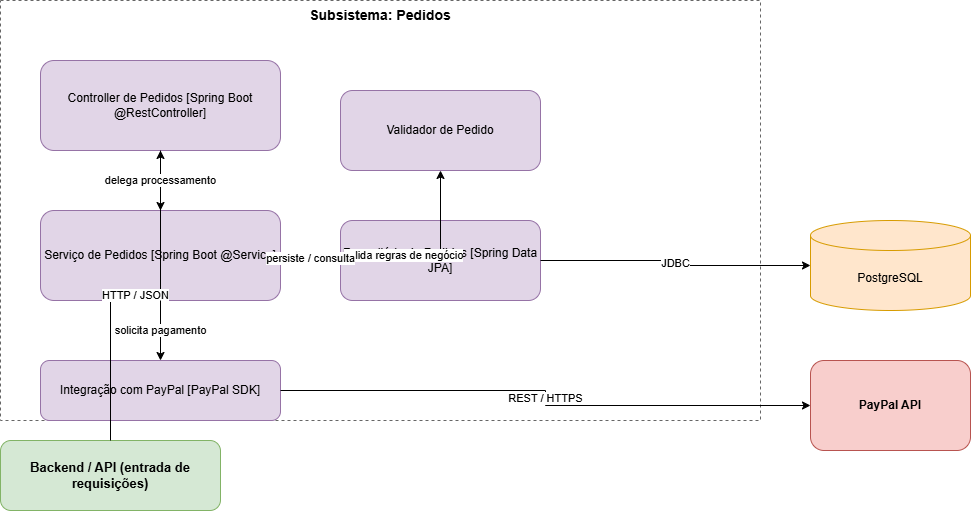

The diagram above was exported from draw.io. Its source (the exported page's mxGraphModel, read from the mxfile embedded in the PNG):
<mxGraphModel dx="988" dy="539" grid="1" gridSize="10" guides="1" tooltips="1" connect="1" arrows="1" fold="1" page="1" pageScale="1" pageWidth="1080" pageHeight="580" math="0" shadow="0">
  <root>
    <mxCell id="0" />
    <mxCell id="1" parent="0" />
    <mxCell id="comp_boundary" parent="1" style="rounded=0;whiteSpace=wrap;html=1;fillColor=none;strokeColor=#666666;verticalAlign=top;align=center;fontStyle=1;fontSize=14;dashed=1;" value="Subsistema: Pedidos" vertex="1">
      <mxGeometry height="420" width="760" x="40" y="40" as="geometry" />
    </mxCell>
    <mxCell id="controller" parent="1" style="rounded=1;whiteSpace=wrap;html=1;fillColor=#e1d5e7;strokeColor=#9673a6;fontSize=12;" value="Controller de Pedidos [Spring Boot @RestController]" vertex="1">
      <mxGeometry height="90" width="240" x="80" y="100" as="geometry" />
    </mxCell>
    <mxCell id="servico" parent="1" style="rounded=1;whiteSpace=wrap;html=1;fillColor=#e1d5e7;strokeColor=#9673a6;fontSize=12;" value="Serviço de Pedidos [Spring Boot @Service]" vertex="1">
      <mxGeometry height="90" width="240" x="80" y="250" as="geometry" />
    </mxCell>
    <mxCell id="validador" parent="1" style="rounded=1;whiteSpace=wrap;html=1;fillColor=#e1d5e7;strokeColor=#9673a6;fontSize=12;" value="Validador de Pedido" vertex="1">
      <mxGeometry height="80" width="200" x="380" y="130" as="geometry" />
    </mxCell>
    <mxCell id="repositorio" parent="1" style="rounded=1;whiteSpace=wrap;html=1;fillColor=#e1d5e7;strokeColor=#9673a6;fontSize=12;" value="Repositório de Pedidos [Spring Data JPA]" vertex="1">
      <mxGeometry height="80" width="200" x="380" y="260" as="geometry" />
    </mxCell>
    <mxCell id="integracao_paypal" parent="1" style="rounded=1;whiteSpace=wrap;html=1;fillColor=#e1d5e7;strokeColor=#9673a6;fontSize=12;" value="Integração com PayPal [PayPal SDK]" vertex="1">
      <mxGeometry height="60" width="240" x="80" y="400" as="geometry" />
    </mxCell>
    <mxCell id="api_gateway" parent="1" style="rounded=1;whiteSpace=wrap;html=1;fillColor=#d5e8d4;strokeColor=#82b366;fontSize=13;fontStyle=1;" value="Backend / API (entrada de requisições)" vertex="1">
      <mxGeometry height="70" width="220" x="40" y="480" as="geometry" />
    </mxCell>
    <mxCell id="postgres3" parent="1" style="shape=cylinder3;whiteSpace=wrap;html=1;boundedLbl=1;fillColor=#ffe6cc;strokeColor=#d79b00;fontSize=12;" value="PostgreSQL" vertex="1">
      <mxGeometry height="90" width="160" x="850" y="260" as="geometry" />
    </mxCell>
    <mxCell id="paypal3" parent="1" style="rounded=1;whiteSpace=wrap;html=1;fillColor=#f8cecc;strokeColor=#b85450;fontSize=12;fontStyle=1;" value="PayPal API" vertex="1">
      <mxGeometry height="90" width="160" x="850" y="400" as="geometry" />
    </mxCell>
    <mxCell id="g0" edge="1" parent="1" source="api_gateway" style="edgeStyle=orthogonalEdgeStyle;rounded=0;html=1;fontSize=11;" target="controller" value="HTTP / JSON">
      <mxGeometry relative="1" as="geometry" />
    </mxCell>
    <mxCell id="g1" edge="1" parent="1" source="controller" style="edgeStyle=orthogonalEdgeStyle;rounded=0;html=1;fontSize=11;" target="servico" value="delega processamento">
      <mxGeometry relative="1" as="geometry" />
    </mxCell>
    <mxCell id="g2" edge="1" parent="1" source="servico" style="edgeStyle=orthogonalEdgeStyle;rounded=0;html=1;fontSize=11;" target="validador" value="valida regras de negócio">
      <mxGeometry relative="1" as="geometry" />
    </mxCell>
    <mxCell id="g3" edge="1" parent="1" source="servico" style="edgeStyle=orthogonalEdgeStyle;rounded=0;html=1;fontSize=11;" target="repositorio" value="persiste / consulta">
      <mxGeometry relative="1" as="geometry" />
    </mxCell>
    <mxCell id="g4" edge="1" parent="1" source="servico" style="edgeStyle=orthogonalEdgeStyle;rounded=0;html=1;fontSize=11;" target="integracao_paypal" value="solicita pagamento">
      <mxGeometry relative="1" as="geometry" />
    </mxCell>
    <mxCell id="g5" edge="1" parent="1" source="repositorio" style="edgeStyle=orthogonalEdgeStyle;rounded=0;html=1;fontSize=11;" target="postgres3" value="JDBC">
      <mxGeometry relative="1" as="geometry" />
    </mxCell>
    <mxCell id="g6" edge="1" parent="1" source="integracao_paypal" style="edgeStyle=orthogonalEdgeStyle;rounded=0;html=1;fontSize=11;" target="paypal3" value="REST / HTTPS">
      <mxGeometry relative="1" as="geometry" />
    </mxCell>
  </root>
</mxGraphModel>